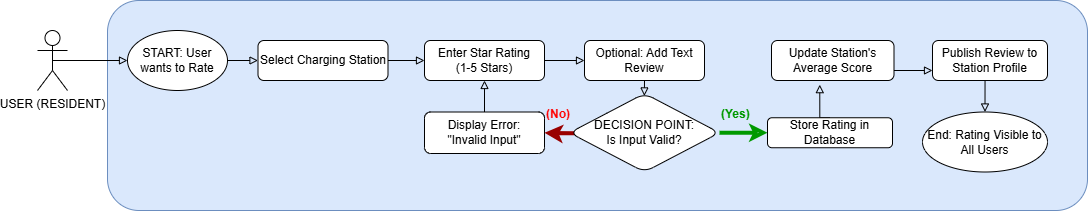

The diagram above was exported from draw.io. Its source (the exported page's mxGraphModel, read from the mxfile embedded in the PNG):
<mxGraphModel dx="1582" dy="800" grid="1" gridSize="10" guides="1" tooltips="1" connect="1" arrows="1" fold="1" page="1" pageScale="1" pageWidth="850" pageHeight="1100" math="0" shadow="0">
  <root>
    <mxCell id="0" />
    <mxCell id="1" parent="0" />
    <mxCell id="-IsWhKOCsmm5REEOcIzW-108" parent="1" style="rounded=1;whiteSpace=wrap;html=1;fillColor=#dae8fc;strokeColor=#6c8ebf;" value="" vertex="1">
      <mxGeometry height="210" width="980" x="550" y="550" as="geometry" />
    </mxCell>
    <mxCell id="-IsWhKOCsmm5REEOcIzW-109" edge="1" parent="1" source="-IsWhKOCsmm5REEOcIzW-110" style="edgeStyle=orthogonalEdgeStyle;rounded=0;orthogonalLoop=1;jettySize=auto;html=1;exitX=0.5;exitY=0.5;exitDx=0;exitDy=0;exitPerimeter=0;entryX=0;entryY=0.5;entryDx=0;entryDy=0;endArrow=block;endFill=0;" target="-IsWhKOCsmm5REEOcIzW-112">
      <mxGeometry relative="1" as="geometry" />
    </mxCell>
    <mxCell id="-IsWhKOCsmm5REEOcIzW-110" parent="1" style="shape=umlActor;verticalLabelPosition=bottom;verticalAlign=top;html=1;outlineConnect=0;" value="USER (RESIDENT)" vertex="1">
      <mxGeometry height="60" width="30" x="480" y="580" as="geometry" />
    </mxCell>
    <mxCell id="-IsWhKOCsmm5REEOcIzW-111" edge="1" parent="1" source="-IsWhKOCsmm5REEOcIzW-112" style="edgeStyle=orthogonalEdgeStyle;rounded=0;orthogonalLoop=1;jettySize=auto;html=1;exitX=1;exitY=0.5;exitDx=0;exitDy=0;entryX=0;entryY=0.5;entryDx=0;entryDy=0;endArrow=block;endFill=0;" target="-IsWhKOCsmm5REEOcIzW-114">
      <mxGeometry relative="1" as="geometry" />
    </mxCell>
    <mxCell id="-IsWhKOCsmm5REEOcIzW-112" parent="1" style="ellipse;whiteSpace=wrap;html=1;align=center;verticalAlign=middle;" value="START:&amp;nbsp;User wants to Rate" vertex="1">
      <mxGeometry height="60" width="100" x="570" y="580" as="geometry" />
    </mxCell>
    <mxCell id="-IsWhKOCsmm5REEOcIzW-113" edge="1" parent="1" source="-IsWhKOCsmm5REEOcIzW-114" style="edgeStyle=orthogonalEdgeStyle;rounded=0;orthogonalLoop=1;jettySize=auto;html=1;exitX=1;exitY=0.5;exitDx=0;exitDy=0;entryX=0;entryY=0.5;entryDx=0;entryDy=0;endArrow=block;endFill=0;" target="-IsWhKOCsmm5REEOcIzW-116">
      <mxGeometry relative="1" as="geometry" />
    </mxCell>
    <mxCell id="-IsWhKOCsmm5REEOcIzW-114" parent="1" style="rounded=1;whiteSpace=wrap;html=1;" value="Select Charging Station" vertex="1">
      <mxGeometry height="40" width="130" x="700.5" y="590" as="geometry" />
    </mxCell>
    <mxCell id="-IsWhKOCsmm5REEOcIzW-115" edge="1" parent="1" source="-IsWhKOCsmm5REEOcIzW-116" style="edgeStyle=orthogonalEdgeStyle;rounded=0;orthogonalLoop=1;jettySize=auto;html=1;exitX=1;exitY=0.5;exitDx=0;exitDy=0;entryX=0;entryY=0.5;entryDx=0;entryDy=0;endArrow=block;endFill=0;" target="-IsWhKOCsmm5REEOcIzW-117">
      <mxGeometry relative="1" as="geometry" />
    </mxCell>
    <mxCell id="-IsWhKOCsmm5REEOcIzW-116" parent="1" style="whiteSpace=wrap;html=1;rounded=1;" value="Enter Star Rating&lt;br&gt;(1-5 Stars)" vertex="1">
      <mxGeometry height="40" width="120" x="867" y="590" as="geometry" />
    </mxCell>
    <mxCell id="-IsWhKOCsmm5REEOcIzW-117" parent="1" style="whiteSpace=wrap;html=1;rounded=1;" value="Optional: Add Text Review" vertex="1">
      <mxGeometry height="40" width="120" x="1027" y="590" as="geometry" />
    </mxCell>
    <mxCell id="-IsWhKOCsmm5REEOcIzW-118" edge="1" parent="1" source="-IsWhKOCsmm5REEOcIzW-119" style="edgeStyle=orthogonalEdgeStyle;rounded=0;orthogonalLoop=1;jettySize=auto;html=1;exitX=0.5;exitY=0;exitDx=0;exitDy=0;entryX=0.5;entryY=1;entryDx=0;entryDy=0;endArrow=block;endFill=0;" target="-IsWhKOCsmm5REEOcIzW-116">
      <mxGeometry relative="1" as="geometry" />
    </mxCell>
    <mxCell id="-IsWhKOCsmm5REEOcIzW-119" parent="1" style="whiteSpace=wrap;html=1;rounded=1;" value="Display Error:&lt;div&gt;&quot;Invalid Input&quot;&lt;/div&gt;" vertex="1">
      <mxGeometry height="41.5" width="120" x="867" y="661.5" as="geometry" />
    </mxCell>
    <mxCell id="-IsWhKOCsmm5REEOcIzW-120" edge="1" parent="1" source="-IsWhKOCsmm5REEOcIzW-122" style="edgeStyle=orthogonalEdgeStyle;rounded=0;orthogonalLoop=1;jettySize=auto;html=1;entryX=0;entryY=0.5;entryDx=0;entryDy=0;strokeColor=#009900;strokeWidth=4;endArrow=classic;endFill=0;exitX=1;exitY=0.5;exitDx=0;exitDy=0;" target="-IsWhKOCsmm5REEOcIzW-126">
      <mxGeometry relative="1" as="geometry" />
    </mxCell>
    <mxCell id="-IsWhKOCsmm5REEOcIzW-121" edge="1" parent="1" source="-IsWhKOCsmm5REEOcIzW-122" style="edgeStyle=orthogonalEdgeStyle;rounded=0;orthogonalLoop=1;jettySize=auto;html=1;exitX=0.032;exitY=0.505;exitDx=0;exitDy=0;exitPerimeter=0;strokeColor=#990000;endSize=6;strokeWidth=4;" target="-IsWhKOCsmm5REEOcIzW-119">
      <mxGeometry relative="1" as="geometry" />
    </mxCell>
    <mxCell id="-IsWhKOCsmm5REEOcIzW-122" parent="1" style="rhombus;whiteSpace=wrap;html=1;rounded=1;" value="DECISION POINT:&lt;br&gt;Is Input Valid?" vertex="1">
      <mxGeometry height="78.5" width="150" x="1012" y="643" as="geometry" />
    </mxCell>
    <mxCell id="-IsWhKOCsmm5REEOcIzW-123" parent="1" style="text;whiteSpace=wrap;html=1;fontStyle=1" value="&lt;font style=&quot;color: rgb(255, 0, 0);&quot;&gt;(No)&lt;/font&gt;" vertex="1">
      <mxGeometry height="20" width="30" x="987" y="650" as="geometry" />
    </mxCell>
    <mxCell id="-IsWhKOCsmm5REEOcIzW-125" edge="1" parent="1" source="-IsWhKOCsmm5REEOcIzW-126" style="edgeStyle=orthogonalEdgeStyle;rounded=0;orthogonalLoop=1;jettySize=auto;html=1;exitX=0.5;exitY=0;exitDx=0;exitDy=0;entryX=0.394;entryY=1.104;entryDx=0;entryDy=0;endArrow=block;endFill=0;entryPerimeter=0;" target="-IsWhKOCsmm5REEOcIzW-133">
      <mxGeometry relative="1" as="geometry" />
    </mxCell>
    <mxCell id="-IsWhKOCsmm5REEOcIzW-126" parent="1" style="whiteSpace=wrap;html=1;rounded=1;" value="Store Rating in Database" vertex="1">
      <mxGeometry height="30" width="125" x="1210" y="667.25" as="geometry" />
    </mxCell>
    <mxCell id="-IsWhKOCsmm5REEOcIzW-127" edge="1" parent="1" source="-IsWhKOCsmm5REEOcIzW-133" style="edgeStyle=orthogonalEdgeStyle;rounded=0;orthogonalLoop=1;jettySize=auto;html=1;exitX=1;exitY=0.75;exitDx=0;exitDy=0;endArrow=block;endFill=0;entryX=0;entryY=0.75;entryDx=0;entryDy=0;" target="-IsWhKOCsmm5REEOcIzW-129">
      <mxGeometry relative="1" as="geometry">
        <mxPoint x="1350" y="620" as="targetPoint" />
      </mxGeometry>
    </mxCell>
    <mxCell id="-IsWhKOCsmm5REEOcIzW-128" edge="1" parent="1" source="-IsWhKOCsmm5REEOcIzW-129" style="edgeStyle=orthogonalEdgeStyle;rounded=0;orthogonalLoop=1;jettySize=auto;html=1;exitX=0.5;exitY=1;exitDx=0;exitDy=0;entryX=0.5;entryY=0;entryDx=0;entryDy=0;endArrow=block;endFill=0;" target="-IsWhKOCsmm5REEOcIzW-130">
      <mxGeometry relative="1" as="geometry" />
    </mxCell>
    <mxCell id="-IsWhKOCsmm5REEOcIzW-129" parent="1" style="whiteSpace=wrap;html=1;rounded=1;" value="Publish Review to&lt;br&gt;Station Profile" vertex="1">
      <mxGeometry height="40" width="115" x="1375" y="590" as="geometry" />
    </mxCell>
    <mxCell id="-IsWhKOCsmm5REEOcIzW-130" parent="1" style="ellipse;whiteSpace=wrap;html=1;" value="End: Rating Visible to All Users" vertex="1">
      <mxGeometry height="60" width="125" x="1365" y="661.5" as="geometry" />
    </mxCell>
    <mxCell id="-IsWhKOCsmm5REEOcIzW-131" parent="1" style="text;whiteSpace=wrap;html=1;fontStyle=1" value="&lt;font style=&quot;color: rgb(0, 153, 0);&quot;&gt;(Yes)&lt;/font&gt;" vertex="1">
      <mxGeometry height="40" width="60" x="1162" y="650" as="geometry" />
    </mxCell>
    <mxCell id="-IsWhKOCsmm5REEOcIzW-133" parent="1" style="whiteSpace=wrap;html=1;rounded=1;" value="Update Station's&lt;br&gt;Average Score" vertex="1">
      <mxGeometry height="40" width="122.5" x="1214" y="590" as="geometry" />
    </mxCell>
    <mxCell id="-IsWhKOCsmm5REEOcIzW-134" edge="1" parent="1" source="-IsWhKOCsmm5REEOcIzW-117" style="edgeStyle=orthogonalEdgeStyle;rounded=0;orthogonalLoop=1;jettySize=auto;html=1;exitX=0.5;exitY=1;exitDx=0;exitDy=0;entryX=0.499;entryY=0.031;entryDx=0;entryDy=0;entryPerimeter=0;endArrow=block;endFill=0;" target="-IsWhKOCsmm5REEOcIzW-122">
      <mxGeometry relative="1" as="geometry" />
    </mxCell>
  </root>
</mxGraphModel>